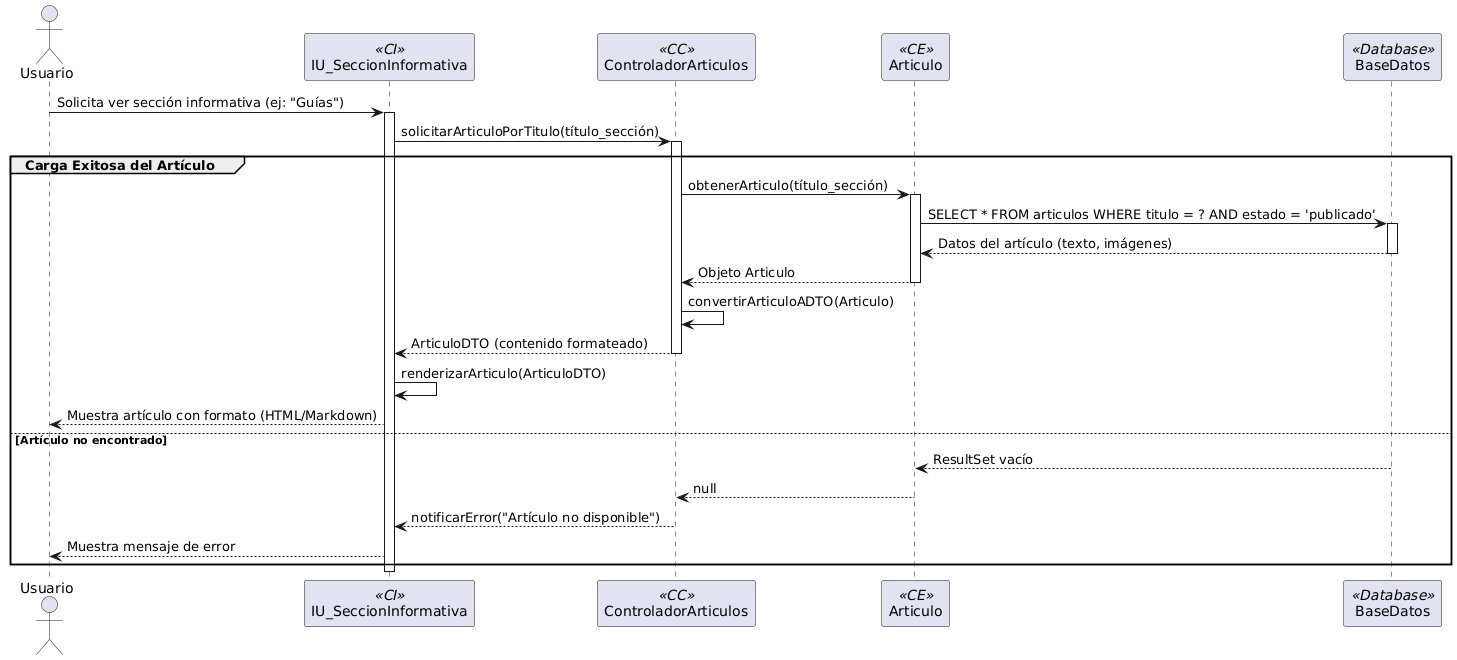

The diagram above was rendered by PlantUML. Its source (embedded in the PNG):
@startuml
actor Usuario
participant "IU_SeccionInformativa" as Interfaz <<CI>>
participant "ControladorArticulos" as Controlador <<CC>>
participant "Articulo" as Entidad <<CE>>
participant "BaseDatos" as BD <<Database>>

Usuario -> Interfaz: Solicita ver sección informativa (ej: "Guías")
activate Interfaz
Interfaz -> Controlador: solicitarArticuloPorTitulo(título_sección)
activate Controlador

group Carga Exitosa del Artículo
  Controlador -> Entidad: obtenerArticulo(título_sección)
  activate Entidad
  Entidad -> BD: SELECT * FROM articulos WHERE titulo = ? AND estado = 'publicado'
  activate BD
  BD --> Entidad: Datos del artículo (texto, imágenes)
  deactivate BD
  Entidad --> Controlador: Objeto Articulo
  deactivate Entidad
  
  Controlador -> Controlador: convertirArticuloADTO(Articulo)
  Controlador --> Interfaz: ArticuloDTO (contenido formateado)
  deactivate Controlador
  
  Interfaz -> Interfaz: renderizarArticulo(ArticuloDTO)
  Interfaz --> Usuario: Muestra artículo con formato (HTML/Markdown)
else Artículo no encontrado
  BD --> Entidad: ResultSet vacío
  Entidad --> Controlador: null
  Controlador --> Interfaz: notificarError("Artículo no disponible")
  Interfaz --> Usuario: Muestra mensaje de error
end

deactivate Interfaz
@enduml